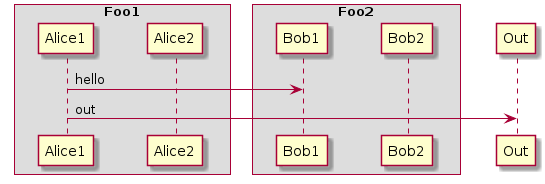

The diagram above was rendered by PlantUML. Its source (embedded in the PNG):
@startuml
skinparam ParticipantPadding 20
skinparam BoxPadding 10

box "Foo1"
participant Alice1
participant Alice2
end box
box "Foo2"
participant Bob1
participant Bob2
end box
Alice1 -> Bob1 : hello
Alice1 -> Out : out
@enduml